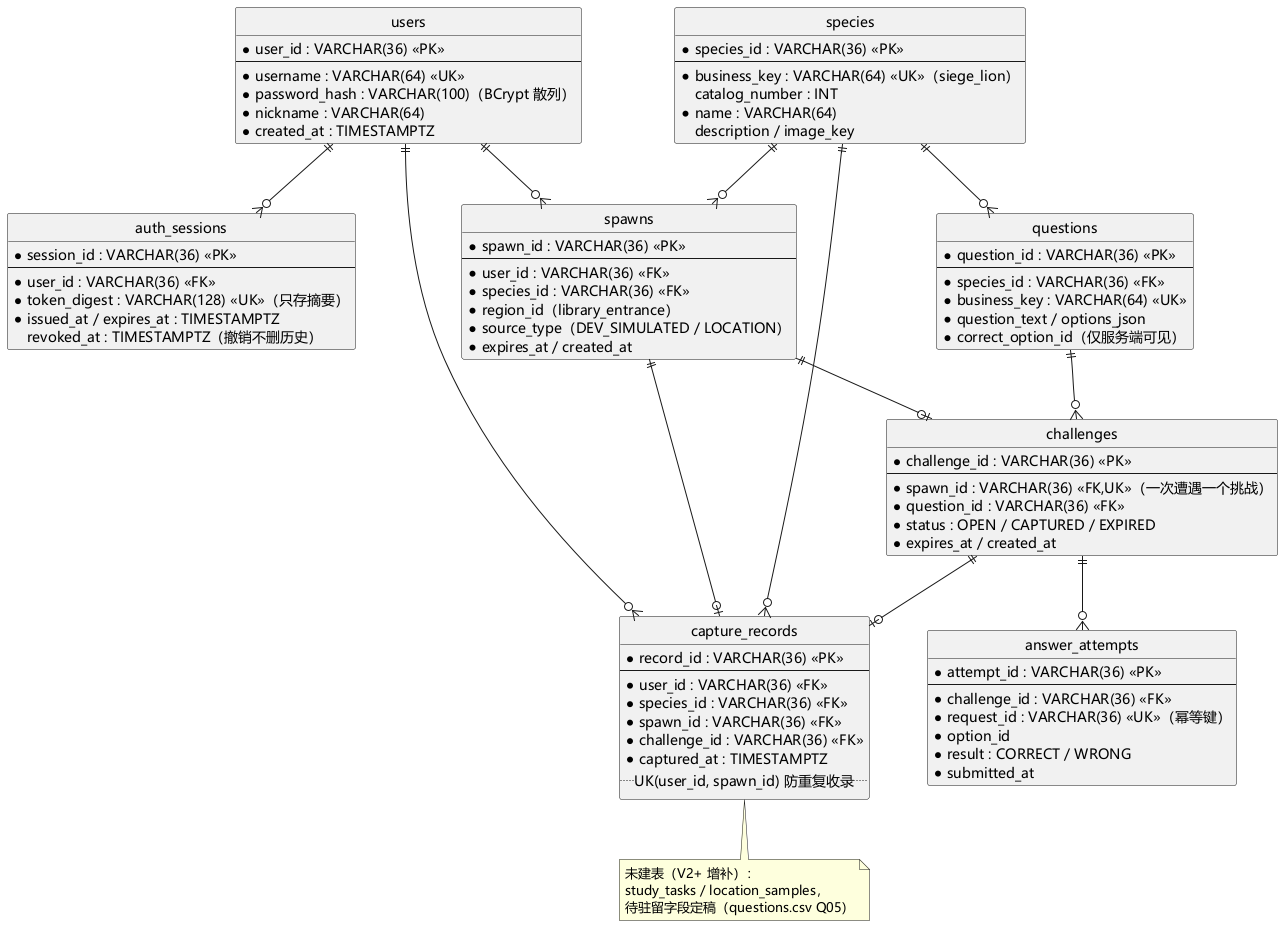

The diagram above was rendered by PlantUML. Its source (embedded in the PNG):
@startuml 数据库ER设计图
' 胡豪 · 第二阶段设计 · V1 物理模型
' 与 server/src/main/resources/db/migration/V1__init_schema.sql 一一对应
' 约定：主键均为 VARCHAR(36) UUID 字符串；时间均为 UTC TIMESTAMP WITH TIME ZONE
skinparam defaultFontName "Microsoft YaHei"
skinparam backgroundColor white
skinparam shadowing false
hide circle

entity "users" as users {
  * user_id : VARCHAR(36) <<PK>>
  --
  * username : VARCHAR(64) <<UK>>
  * password_hash : VARCHAR(100)（BCrypt 散列）
  * nickname : VARCHAR(64)
  * created_at : TIMESTAMPTZ
}

entity "auth_sessions" as auth_sessions {
  * session_id : VARCHAR(36) <<PK>>
  --
  * user_id : VARCHAR(36) <<FK>>
  * token_digest : VARCHAR(128) <<UK>>（只存摘要）
  * issued_at / expires_at : TIMESTAMPTZ
  revoked_at : TIMESTAMPTZ（撤销不删历史）
}

entity "species" as species {
  * species_id : VARCHAR(36) <<PK>>
  --
  * business_key : VARCHAR(64) <<UK>>（siege_lion）
  catalog_number : INT
  * name : VARCHAR(64)
  description / image_key
}

entity "questions" as questions {
  * question_id : VARCHAR(36) <<PK>>
  --
  * species_id : VARCHAR(36) <<FK>>
  * business_key : VARCHAR(64) <<UK>>
  * question_text / options_json
  * correct_option_id（仅服务端可见）
}

entity "spawns" as spawns {
  * spawn_id : VARCHAR(36) <<PK>>
  --
  * user_id : VARCHAR(36) <<FK>>
  * species_id : VARCHAR(36) <<FK>>
  * region_id（library_entrance）
  * source_type（DEV_SIMULATED / LOCATION）
  * expires_at / created_at
}

entity "challenges" as challenges {
  * challenge_id : VARCHAR(36) <<PK>>
  --
  * spawn_id : VARCHAR(36) <<FK,UK>>（一次遭遇一个挑战）
  * question_id : VARCHAR(36) <<FK>>
  * status : OPEN / CAPTURED / EXPIRED
  * expires_at / created_at
}

entity "answer_attempts" as attempts {
  * attempt_id : VARCHAR(36) <<PK>>
  --
  * challenge_id : VARCHAR(36) <<FK>>
  * request_id : VARCHAR(36) <<UK>>（幂等键）
  * option_id
  * result : CORRECT / WRONG
  * submitted_at
}

entity "capture_records" as capture_records {
  * record_id : VARCHAR(36) <<PK>>
  --
  * user_id : VARCHAR(36) <<FK>>
  * species_id : VARCHAR(36) <<FK>>
  * spawn_id : VARCHAR(36) <<FK>>
  * challenge_id : VARCHAR(36) <<FK>>
  * captured_at : TIMESTAMPTZ
  .. UK(user_id, spawn_id) 防重复收录 ..
}

users ||--o{ auth_sessions
users ||--o{ spawns
users ||--o{ capture_records
species ||--o{ questions
species ||--o{ spawns
species ||--o{ capture_records
spawns ||--o| challenges
questions ||--o{ challenges
challenges ||--o{ attempts
challenges ||--o| capture_records
spawns ||--o| capture_records

note bottom of capture_records
  未建表（V2+ 增补）：
  study_tasks / location_samples，
  待驻留字段定稿（questions.csv Q05）
end note
@enduml